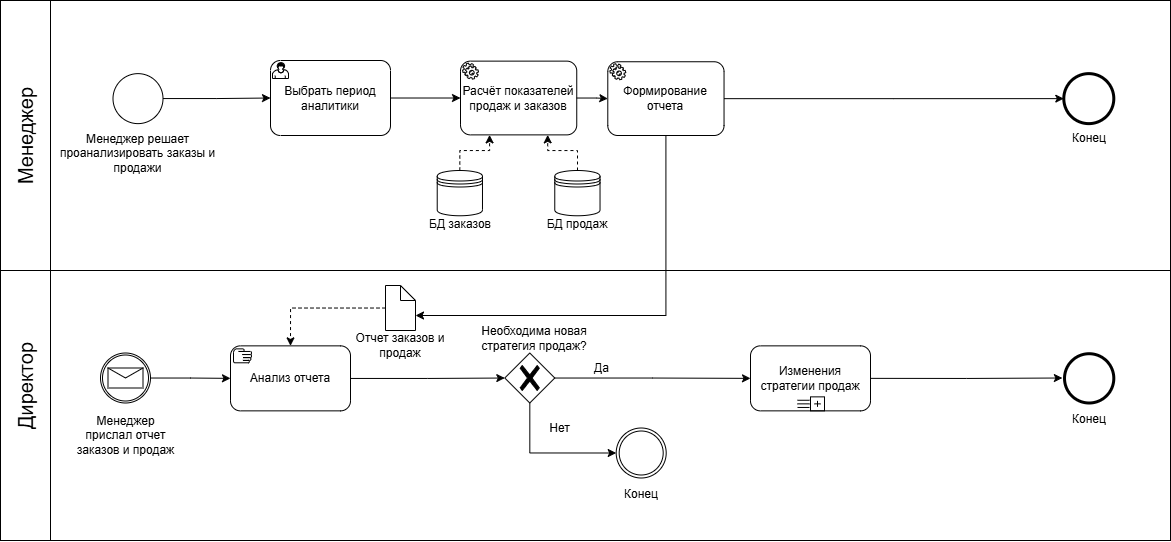

The diagram above was exported from draw.io. Its source (the exported page's mxGraphModel, read from the mxfile embedded in the PNG):
<mxGraphModel dx="1509" dy="785" grid="1" gridSize="10" guides="1" tooltips="1" connect="1" arrows="1" fold="1" page="1" pageScale="1" pageWidth="1169" pageHeight="1654" math="0" shadow="0">
  <root>
    <mxCell id="0" />
    <mxCell id="1" parent="0" />
    <mxCell id="80UN4eXBx2xM3ruNiU68-1" value="" style="rounded=0;whiteSpace=wrap;html=1;fillColor=none;movable=1;resizable=1;rotatable=1;deletable=1;editable=1;locked=0;connectable=1;" vertex="1" parent="1">
      <mxGeometry y="250" width="1170" height="270" as="geometry" />
    </mxCell>
    <mxCell id="80UN4eXBx2xM3ruNiU68-66" value="" style="rounded=0;whiteSpace=wrap;html=1;fillColor=none;movable=1;resizable=1;rotatable=1;deletable=1;editable=1;locked=0;connectable=1;" vertex="1" parent="1">
      <mxGeometry y="520" width="1170" height="270" as="geometry" />
    </mxCell>
    <mxCell id="80UN4eXBx2xM3ruNiU68-2" value="Менеджер" style="text;html=1;align=center;verticalAlign=middle;whiteSpace=wrap;rounded=0;rotation=-90;fontSize=20;movable=1;resizable=1;rotatable=1;deletable=1;editable=1;locked=0;connectable=1;" vertex="1" parent="1">
      <mxGeometry x="-27.5" y="370" width="105" height="30" as="geometry" />
    </mxCell>
    <mxCell id="80UN4eXBx2xM3ruNiU68-3" value="Директор" style="text;html=1;align=center;verticalAlign=middle;whiteSpace=wrap;rounded=0;rotation=-90;fontSize=20;movable=1;resizable=1;rotatable=1;deletable=1;editable=1;locked=0;connectable=1;" vertex="1" parent="1">
      <mxGeometry x="-27.5" y="620" width="105" height="30" as="geometry" />
    </mxCell>
    <mxCell id="80UN4eXBx2xM3ruNiU68-36" value="" style="points=[[0.145,0.145,0],[0.5,0,0],[0.855,0.145,0],[1,0.5,0],[0.855,0.855,0],[0.5,1,0],[0.145,0.855,0],[0,0.5,0]];shape=mxgraph.bpmn.event;html=1;verticalLabelPosition=bottom;labelBackgroundColor=#ffffff;verticalAlign=top;align=center;perimeter=ellipsePerimeter;outlineConnect=0;aspect=fixed;outline=catching;symbol=message;movable=1;resizable=1;rotatable=1;deletable=1;editable=1;locked=0;connectable=1;" vertex="1" parent="1">
      <mxGeometry x="100" y="602.5" width="50" height="50" as="geometry" />
    </mxCell>
    <mxCell id="80UN4eXBx2xM3ruNiU68-37" value="Менеджер прислал отчет заказов и продаж" style="text;html=1;strokeColor=none;fillColor=none;align=center;verticalAlign=middle;whiteSpace=wrap;rounded=0;movable=1;resizable=1;rotatable=1;deletable=1;editable=1;locked=0;connectable=1;" vertex="1" parent="1">
      <mxGeometry x="72.5" y="670" width="105" height="30" as="geometry" />
    </mxCell>
    <mxCell id="80UN4eXBx2xM3ruNiU68-40" style="edgeStyle=orthogonalEdgeStyle;rounded=0;orthogonalLoop=1;jettySize=auto;html=1;entryX=0;entryY=0.5;entryDx=0;entryDy=0;entryPerimeter=0;movable=1;resizable=1;rotatable=1;deletable=1;editable=1;locked=0;connectable=1;" edge="1" parent="1" source="80UN4eXBx2xM3ruNiU68-36" target="80UN4eXBx2xM3ruNiU68-53">
      <mxGeometry relative="1" as="geometry">
        <mxPoint x="200" y="627.5" as="targetPoint" />
      </mxGeometry>
    </mxCell>
    <mxCell id="80UN4eXBx2xM3ruNiU68-50" style="edgeStyle=orthogonalEdgeStyle;rounded=0;orthogonalLoop=1;jettySize=auto;html=1;entryX=0;entryY=0.5;entryDx=0;entryDy=0;entryPerimeter=0;exitX=1;exitY=0.5;exitDx=0;exitDy=0;exitPerimeter=0;movable=1;resizable=1;rotatable=1;deletable=1;editable=1;locked=0;connectable=1;" edge="1" parent="1" source="80UN4eXBx2xM3ruNiU68-64">
      <mxGeometry relative="1" as="geometry">
        <mxPoint x="980" y="627.5" as="sourcePoint" />
        <mxPoint x="1061.8899999999999" y="627.5" as="targetPoint" />
      </mxGeometry>
    </mxCell>
    <mxCell id="80UN4eXBx2xM3ruNiU68-51" value="Конец" style="text;html=1;strokeColor=none;fillColor=none;align=center;verticalAlign=middle;whiteSpace=wrap;rounded=0;movable=1;resizable=1;rotatable=1;deletable=1;editable=1;locked=0;connectable=1;" vertex="1" parent="1">
      <mxGeometry x="1041.77" y="660" width="93.79" height="17.5" as="geometry" />
    </mxCell>
    <mxCell id="80UN4eXBx2xM3ruNiU68-52" style="edgeStyle=orthogonalEdgeStyle;rounded=0;orthogonalLoop=1;jettySize=auto;html=1;movable=1;resizable=1;rotatable=1;deletable=1;editable=1;locked=0;connectable=1;" edge="1" parent="1" source="80UN4eXBx2xM3ruNiU68-53" target="80UN4eXBx2xM3ruNiU68-57">
      <mxGeometry relative="1" as="geometry" />
    </mxCell>
    <mxCell id="80UN4eXBx2xM3ruNiU68-53" value="Анализ отчета" style="points=[[0.25,0,0],[0.5,0,0],[0.75,0,0],[1,0.25,0],[1,0.5,0],[1,0.75,0],[0.75,1,0],[0.5,1,0],[0.25,1,0],[0,0.75,0],[0,0.5,0],[0,0.25,0]];shape=mxgraph.bpmn.task;whiteSpace=wrap;rectStyle=rounded;size=10;html=1;container=1;expand=0;collapsible=0;taskMarker=manual;movable=1;resizable=1;rotatable=1;deletable=1;editable=1;locked=0;connectable=1;" vertex="1" parent="1">
      <mxGeometry x="230" y="595.36" width="120" height="65" as="geometry" />
    </mxCell>
    <mxCell id="80UN4eXBx2xM3ruNiU68-56" style="edgeStyle=orthogonalEdgeStyle;rounded=0;orthogonalLoop=1;jettySize=auto;html=1;entryX=0;entryY=0.5;entryDx=0;entryDy=0;entryPerimeter=0;movable=1;resizable=1;rotatable=1;deletable=1;editable=1;locked=0;connectable=1;" edge="1" parent="1" source="80UN4eXBx2xM3ruNiU68-57" target="80UN4eXBx2xM3ruNiU68-64">
      <mxGeometry relative="1" as="geometry">
        <mxPoint x="860" y="627.5" as="targetPoint" />
      </mxGeometry>
    </mxCell>
    <mxCell id="80UN4eXBx2xM3ruNiU68-57" value="" style="points=[[0.25,0.25,0],[0.5,0,0],[0.75,0.25,0],[1,0.5,0],[0.75,0.75,0],[0.5,1,0],[0.25,0.75,0],[0,0.5,0]];shape=mxgraph.bpmn.gateway2;html=1;verticalLabelPosition=bottom;labelBackgroundColor=#ffffff;verticalAlign=top;align=center;perimeter=rhombusPerimeter;outlineConnect=0;outline=none;symbol=none;gwType=exclusive;movable=1;resizable=1;rotatable=1;deletable=1;editable=1;locked=0;connectable=1;" vertex="1" parent="1">
      <mxGeometry x="504.27" y="602.5" width="50" height="50" as="geometry" />
    </mxCell>
    <mxCell id="80UN4eXBx2xM3ruNiU68-58" value="Необходима новая стратегия продаж?" style="text;html=1;strokeColor=none;fillColor=none;align=center;verticalAlign=middle;whiteSpace=wrap;rounded=0;movable=1;resizable=1;rotatable=1;deletable=1;editable=1;locked=0;connectable=1;" vertex="1" parent="1">
      <mxGeometry x="473.79" y="573.22" width="120" height="30" as="geometry" />
    </mxCell>
    <mxCell id="80UN4eXBx2xM3ruNiU68-59" value="Да" style="text;html=1;strokeColor=none;fillColor=none;align=center;verticalAlign=middle;whiteSpace=wrap;rounded=0;movable=1;resizable=1;rotatable=1;deletable=1;editable=1;locked=0;connectable=1;" vertex="1" parent="1">
      <mxGeometry x="554.27" y="610" width="95" height="15" as="geometry" />
    </mxCell>
    <mxCell id="80UN4eXBx2xM3ruNiU68-60" value="" style="points=[[0.145,0.145,0],[0.5,0,0],[0.855,0.145,0],[1,0.5,0],[0.855,0.855,0],[0.5,1,0],[0.145,0.855,0],[0,0.5,0]];shape=mxgraph.bpmn.event;html=1;verticalLabelPosition=bottom;labelBackgroundColor=#ffffff;verticalAlign=top;align=center;perimeter=ellipsePerimeter;outlineConnect=0;aspect=fixed;outline=throwing;symbol=general;movable=1;resizable=1;rotatable=1;deletable=1;editable=1;locked=0;connectable=1;" vertex="1" parent="1">
      <mxGeometry x="615.6899999999998" y="677.5" width="50" height="50" as="geometry" />
    </mxCell>
    <mxCell id="80UN4eXBx2xM3ruNiU68-61" value="Конец" style="text;html=1;strokeColor=none;fillColor=none;align=center;verticalAlign=middle;whiteSpace=wrap;rounded=0;movable=1;resizable=1;rotatable=1;deletable=1;editable=1;locked=0;connectable=1;" vertex="1" parent="1">
      <mxGeometry x="593.79" y="735" width="93.79" height="17.5" as="geometry" />
    </mxCell>
    <mxCell id="80UN4eXBx2xM3ruNiU68-62" style="edgeStyle=orthogonalEdgeStyle;rounded=0;orthogonalLoop=1;jettySize=auto;html=1;entryX=0;entryY=0.5;entryDx=0;entryDy=0;entryPerimeter=0;movable=1;resizable=1;rotatable=1;deletable=1;editable=1;locked=0;connectable=1;" edge="1" parent="1" source="80UN4eXBx2xM3ruNiU68-57" target="80UN4eXBx2xM3ruNiU68-60">
      <mxGeometry relative="1" as="geometry">
        <Array as="points">
          <mxPoint x="529" y="702" />
        </Array>
      </mxGeometry>
    </mxCell>
    <mxCell id="80UN4eXBx2xM3ruNiU68-63" value="Нет" style="text;html=1;strokeColor=none;fillColor=none;align=center;verticalAlign=middle;whiteSpace=wrap;rounded=0;movable=1;resizable=1;rotatable=1;deletable=1;editable=1;locked=0;connectable=1;" vertex="1" parent="1">
      <mxGeometry x="512.29" y="670" width="95" height="15" as="geometry" />
    </mxCell>
    <mxCell id="80UN4eXBx2xM3ruNiU68-64" value="Изменения стратегии продаж" style="points=[[0.25,0,0],[0.5,0,0],[0.75,0,0],[1,0.25,0],[1,0.5,0],[1,0.75,0],[0.75,1,0],[0.5,1,0],[0.25,1,0],[0,0.75,0],[0,0.5,0],[0,0.25,0]];shape=mxgraph.bpmn.task;whiteSpace=wrap;rectStyle=rounded;size=10;html=1;container=1;expand=0;collapsible=0;taskMarker=abstract;isLoopSub=1;isLoopMultiSeq=1;movable=1;resizable=1;rotatable=1;deletable=1;editable=1;locked=0;connectable=1;" vertex="1" parent="1">
      <mxGeometry x="750" y="595.36" width="120" height="65" as="geometry" />
    </mxCell>
    <mxCell id="80UN4eXBx2xM3ruNiU68-65" value="" style="points=[[0.145,0.145,0],[0.5,0,0],[0.855,0.145,0],[1,0.5,0],[0.855,0.855,0],[0.5,1,0],[0.145,0.855,0],[0,0.5,0]];shape=mxgraph.bpmn.event;html=1;verticalLabelPosition=bottom;labelBackgroundColor=#ffffff;verticalAlign=top;align=center;perimeter=ellipsePerimeter;outlineConnect=0;aspect=fixed;outline=end;symbol=terminate2;movable=1;resizable=1;rotatable=1;deletable=1;editable=1;locked=0;connectable=1;" vertex="1" parent="1">
      <mxGeometry x="1064.02" y="603.22" width="49.28" height="49.28" as="geometry" />
    </mxCell>
    <mxCell id="80UN4eXBx2xM3ruNiU68-67" value="" style="rounded=0;whiteSpace=wrap;html=1;fillColor=none;movable=1;resizable=1;rotatable=1;deletable=1;editable=1;locked=0;connectable=1;" vertex="1" parent="1">
      <mxGeometry y="250" width="50" height="540" as="geometry" />
    </mxCell>
    <mxCell id="LbLRBBbkABT2DYXc7tQ--1" value="" style="points=[[0.145,0.145,0],[0.5,0,0],[0.855,0.145,0],[1,0.5,0],[0.855,0.855,0],[0.5,1,0],[0.145,0.855,0],[0,0.5,0]];shape=mxgraph.bpmn.event;html=1;verticalLabelPosition=bottom;labelBackgroundColor=#ffffff;verticalAlign=top;align=center;perimeter=ellipsePerimeter;outlineConnect=0;aspect=fixed;outline=standard;symbol=general;movable=1;resizable=1;rotatable=1;deletable=1;editable=1;locked=0;connectable=1;" vertex="1" parent="1">
      <mxGeometry x="112.5" y="323.13" width="50" height="50" as="geometry" />
    </mxCell>
    <mxCell id="LbLRBBbkABT2DYXc7tQ--2" value="Менеджер решает проанализировать заказы и продажи" style="text;html=1;align=center;verticalAlign=middle;whiteSpace=wrap;rounded=0;" vertex="1" parent="1">
      <mxGeometry x="50" y="378.75" width="175" height="48.43" as="geometry" />
    </mxCell>
    <mxCell id="fWAcp56htflkrhHunmpL-24" value="Выбрать период аналитики" style="points=[[0.25,0,0],[0.5,0,0],[0.75,0,0],[1,0.25,0],[1,0.5,0],[1,0.75,0],[0.75,1,0],[0.5,1,0],[0.25,1,0],[0,0.75,0],[0,0.5,0],[0,0.25,0]];shape=mxgraph.bpmn.task;whiteSpace=wrap;rectStyle=rounded;size=10;html=1;container=1;expand=0;collapsible=0;taskMarker=user;" vertex="1" parent="1">
      <mxGeometry x="269.99999999999994" y="310" width="120" height="75" as="geometry" />
    </mxCell>
    <mxCell id="fWAcp56htflkrhHunmpL-25" value="Расчёт показателей продаж и заказов" style="points=[[0.25,0,0],[0.5,0,0],[0.75,0,0],[1,0.25,0],[1,0.5,0],[1,0.75,0],[0.75,1,0],[0.5,1,0],[0.25,1,0],[0,0.75,0],[0,0.5,0],[0,0.25,0]];shape=mxgraph.bpmn.task;whiteSpace=wrap;rectStyle=rounded;size=10;html=1;container=1;expand=0;collapsible=0;taskMarker=service;" vertex="1" parent="1">
      <mxGeometry x="460" y="310.63" width="116.25" height="73.75" as="geometry" />
    </mxCell>
    <mxCell id="fWAcp56htflkrhHunmpL-26" style="edgeStyle=orthogonalEdgeStyle;rounded=0;orthogonalLoop=1;jettySize=auto;html=1;entryX=0;entryY=0.5;entryDx=0;entryDy=0;entryPerimeter=0;" edge="1" parent="1" source="fWAcp56htflkrhHunmpL-24" target="fWAcp56htflkrhHunmpL-25">
      <mxGeometry relative="1" as="geometry" />
    </mxCell>
    <mxCell id="fWAcp56htflkrhHunmpL-27" value="" style="shape=datastore;html=1;labelPosition=center;verticalLabelPosition=bottom;align=center;verticalAlign=top;" vertex="1" parent="1">
      <mxGeometry x="554.27" y="420" width="45.26" height="45.26" as="geometry" />
    </mxCell>
    <mxCell id="fWAcp56htflkrhHunmpL-28" value="БД продаж" style="text;html=1;strokeColor=none;fillColor=none;align=center;verticalAlign=middle;whiteSpace=wrap;rounded=0;" vertex="1" parent="1">
      <mxGeometry x="538.1100000000001" y="465.26" width="77.58" height="17.5" as="geometry" />
    </mxCell>
    <mxCell id="fWAcp56htflkrhHunmpL-29" value="" style="shape=datastore;html=1;labelPosition=center;verticalLabelPosition=bottom;align=center;verticalAlign=top;" vertex="1" parent="1">
      <mxGeometry x="436.72" y="420" width="45.26" height="45.26" as="geometry" />
    </mxCell>
    <mxCell id="fWAcp56htflkrhHunmpL-30" value="БД заказов" style="text;html=1;strokeColor=none;fillColor=none;align=center;verticalAlign=middle;whiteSpace=wrap;rounded=0;" vertex="1" parent="1">
      <mxGeometry x="420.5600000000002" y="465.26" width="77.58" height="17.5" as="geometry" />
    </mxCell>
    <mxCell id="fWAcp56htflkrhHunmpL-31" style="edgeStyle=orthogonalEdgeStyle;rounded=0;orthogonalLoop=1;jettySize=auto;html=1;entryX=0.25;entryY=1;entryDx=0;entryDy=0;entryPerimeter=0;dashed=1;" edge="1" parent="1" source="fWAcp56htflkrhHunmpL-29" target="fWAcp56htflkrhHunmpL-25">
      <mxGeometry relative="1" as="geometry" />
    </mxCell>
    <mxCell id="fWAcp56htflkrhHunmpL-32" style="edgeStyle=orthogonalEdgeStyle;rounded=0;orthogonalLoop=1;jettySize=auto;html=1;entryX=0.75;entryY=1;entryDx=0;entryDy=0;entryPerimeter=0;dashed=1;" edge="1" parent="1" source="fWAcp56htflkrhHunmpL-27" target="fWAcp56htflkrhHunmpL-25">
      <mxGeometry relative="1" as="geometry" />
    </mxCell>
    <mxCell id="fWAcp56htflkrhHunmpL-33" value="" style="shape=mxgraph.bpmn.data;labelPosition=center;verticalLabelPosition=bottom;align=center;verticalAlign=top;size=15;html=1;" vertex="1" parent="1">
      <mxGeometry x="384.99999999999994" y="535" width="30" height="45" as="geometry" />
    </mxCell>
    <mxCell id="fWAcp56htflkrhHunmpL-35" value="Отчет заказов и продаж" style="text;html=1;strokeColor=none;fillColor=none;align=center;verticalAlign=middle;whiteSpace=wrap;rounded=0;" vertex="1" parent="1">
      <mxGeometry x="349.99999999999994" y="580" width="100" height="30" as="geometry" />
    </mxCell>
    <mxCell id="fWAcp56htflkrhHunmpL-36" value="Формирование отчета" style="points=[[0.25,0,0],[0.5,0,0],[0.75,0,0],[1,0.25,0],[1,0.5,0],[1,0.75,0],[0.75,1,0],[0.5,1,0],[0.25,1,0],[0,0.75,0],[0,0.5,0],[0,0.25,0]];shape=mxgraph.bpmn.task;whiteSpace=wrap;rectStyle=rounded;size=10;html=1;container=1;expand=0;collapsible=0;taskMarker=service;" vertex="1" parent="1">
      <mxGeometry x="607.29" y="311.25" width="116.25" height="73.75" as="geometry" />
    </mxCell>
    <mxCell id="fWAcp56htflkrhHunmpL-37" style="edgeStyle=orthogonalEdgeStyle;rounded=0;orthogonalLoop=1;jettySize=auto;html=1;entryX=0;entryY=0.5;entryDx=0;entryDy=0;entryPerimeter=0;" edge="1" parent="1" source="fWAcp56htflkrhHunmpL-25" target="fWAcp56htflkrhHunmpL-36">
      <mxGeometry relative="1" as="geometry" />
    </mxCell>
    <mxCell id="fWAcp56htflkrhHunmpL-38" value="" style="points=[[0.145,0.145,0],[0.5,0,0],[0.855,0.145,0],[1,0.5,0],[0.855,0.855,0],[0.5,1,0],[0.145,0.855,0],[0,0.5,0]];shape=mxgraph.bpmn.event;html=1;verticalLabelPosition=bottom;labelBackgroundColor=#ffffff;verticalAlign=top;align=center;perimeter=ellipsePerimeter;outlineConnect=0;aspect=fixed;outline=end;symbol=terminate2;" vertex="1" parent="1">
      <mxGeometry x="1063.3" y="323.13" width="50" height="50" as="geometry" />
    </mxCell>
    <mxCell id="fWAcp56htflkrhHunmpL-39" style="edgeStyle=orthogonalEdgeStyle;rounded=0;orthogonalLoop=1;jettySize=auto;html=1;entryX=0;entryY=0.5;entryDx=0;entryDy=0;entryPerimeter=0;" edge="1" parent="1" source="fWAcp56htflkrhHunmpL-36" target="fWAcp56htflkrhHunmpL-38">
      <mxGeometry relative="1" as="geometry" />
    </mxCell>
    <mxCell id="fWAcp56htflkrhHunmpL-41" style="edgeStyle=orthogonalEdgeStyle;rounded=0;orthogonalLoop=1;jettySize=auto;html=1;entryX=0;entryY=0.5;entryDx=0;entryDy=0;entryPerimeter=0;" edge="1" parent="1" source="LbLRBBbkABT2DYXc7tQ--1" target="fWAcp56htflkrhHunmpL-24">
      <mxGeometry relative="1" as="geometry" />
    </mxCell>
    <mxCell id="fWAcp56htflkrhHunmpL-42" style="edgeStyle=orthogonalEdgeStyle;rounded=0;orthogonalLoop=1;jettySize=auto;html=1;entryX=0;entryY=0;entryDx=30.000000000000004;entryDy=30;entryPerimeter=0;exitX=0.5;exitY=1;exitDx=0;exitDy=0;exitPerimeter=0;" edge="1" parent="1" source="fWAcp56htflkrhHunmpL-36" target="fWAcp56htflkrhHunmpL-33">
      <mxGeometry relative="1" as="geometry" />
    </mxCell>
    <mxCell id="fWAcp56htflkrhHunmpL-43" style="edgeStyle=orthogonalEdgeStyle;rounded=0;orthogonalLoop=1;jettySize=auto;html=1;entryX=0.5;entryY=0;entryDx=0;entryDy=0;entryPerimeter=0;dashed=1;" edge="1" parent="1" source="fWAcp56htflkrhHunmpL-33" target="80UN4eXBx2xM3ruNiU68-53">
      <mxGeometry relative="1" as="geometry" />
    </mxCell>
    <mxCell id="fWAcp56htflkrhHunmpL-46" value="Конец" style="text;html=1;strokeColor=none;fillColor=none;align=center;verticalAlign=middle;whiteSpace=wrap;rounded=0;movable=1;resizable=1;rotatable=1;deletable=1;editable=1;locked=0;connectable=1;" vertex="1" parent="1">
      <mxGeometry x="1041.77" y="378.75" width="93.79" height="17.5" as="geometry" />
    </mxCell>
  </root>
</mxGraphModel>